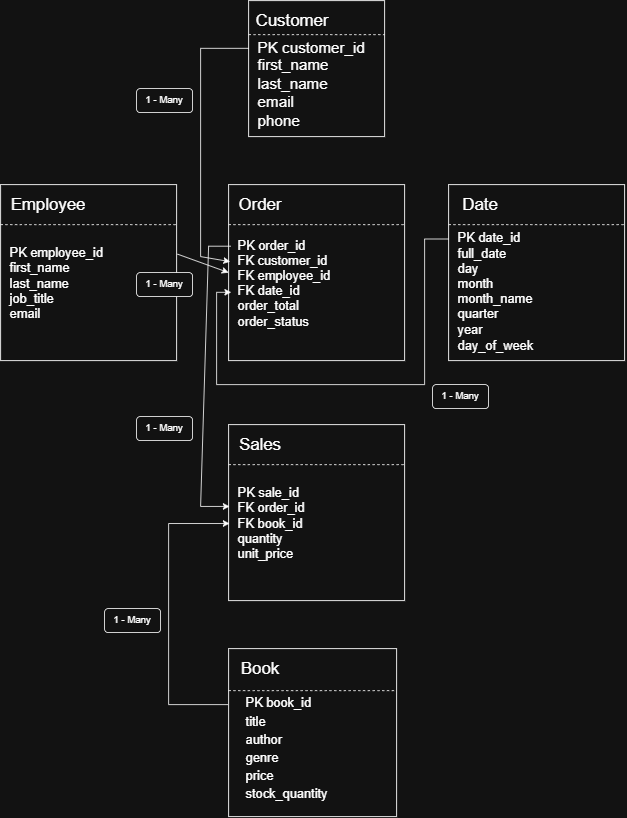

The diagram above was exported from draw.io. Its source (the exported page's mxGraphModel, read from the mxfile embedded in the PNG):
<mxGraphModel dx="1591" dy="1068" grid="1" gridSize="10" guides="1" tooltips="1" connect="1" arrows="1" fold="1" page="1" pageScale="1" pageWidth="850" pageHeight="1100" math="0" shadow="0">
  <root>
    <mxCell id="0" />
    <mxCell id="1" parent="0" />
    <mxCell id="n_S8F7HZzj0iujbuaVMW-1" parent="1" style="whiteSpace=wrap;html=1;aspect=fixed;" value="" vertex="1">
      <mxGeometry height="170" width="170" x="340" y="40" as="geometry" />
    </mxCell>
    <mxCell id="n_S8F7HZzj0iujbuaVMW-2" edge="1" parent="1" source="n_S8F7HZzj0iujbuaVMW-1" style="endArrow=none;dashed=1;html=1;rounded=0;fontSize=12;startSize=8;endSize=8;curved=1;exitX=0;exitY=0.25;exitDx=0;exitDy=0;entryX=1;entryY=0.25;entryDx=0;entryDy=0;" target="n_S8F7HZzj0iujbuaVMW-1" value="">
      <mxGeometry height="50" relative="1" width="50" as="geometry">
        <mxPoint x="790" y="320" as="sourcePoint" />
        <mxPoint x="840" y="270" as="targetPoint" />
      </mxGeometry>
    </mxCell>
    <mxCell id="n_S8F7HZzj0iujbuaVMW-3" parent="1" style="text;html=1;whiteSpace=wrap;strokeColor=none;fillColor=none;align=center;verticalAlign=middle;rounded=0;fontSize=16;" value="&lt;font style=&quot;font-size: 21px;&quot;&gt;Customer&lt;/font&gt;" vertex="1">
      <mxGeometry height="30" width="60" x="365" y="50" as="geometry" />
    </mxCell>
    <mxCell id="n_S8F7HZzj0iujbuaVMW-4" parent="1" style="text;html=1;whiteSpace=wrap;strokeColor=none;fillColor=none;align=left;verticalAlign=middle;rounded=0;fontSize=16;" value="&lt;div style=&quot;&quot;&gt;&lt;span style=&quot;background-color: transparent; color: light-dark(rgb(0, 0, 0), rgb(255, 255, 255));&quot;&gt;&lt;font style=&quot;font-size: 19px;&quot;&gt;PK customer_id&amp;nbsp;&lt;/font&gt;&lt;/span&gt;&lt;/div&gt;&lt;font style=&quot;font-size: 19px;&quot;&gt;first_name&amp;nbsp;&lt;br&gt;last_name&amp;nbsp;&lt;br&gt;email    &lt;/font&gt;&lt;div&gt;&lt;font style=&quot;font-size: 19px;&quot;&gt;phone&lt;/font&gt;&lt;/div&gt;" vertex="1">
      <mxGeometry height="130" width="160" x="350" y="80" as="geometry" />
    </mxCell>
    <mxCell id="n_S8F7HZzj0iujbuaVMW-5" parent="1" style="whiteSpace=wrap;html=1;aspect=fixed;" value="" vertex="1">
      <mxGeometry height="210" width="210" x="315" y="850" as="geometry" />
    </mxCell>
    <mxCell id="n_S8F7HZzj0iujbuaVMW-6" edge="1" parent="1" source="n_S8F7HZzj0iujbuaVMW-5" style="endArrow=none;dashed=1;html=1;rounded=0;fontSize=12;startSize=8;endSize=8;curved=1;exitX=0;exitY=0.25;exitDx=0;exitDy=0;entryX=1;entryY=0.25;entryDx=0;entryDy=0;" target="n_S8F7HZzj0iujbuaVMW-5" value="">
      <mxGeometry height="50" relative="1" width="50" as="geometry">
        <mxPoint x="825" y="1130" as="sourcePoint" />
        <mxPoint x="875" y="1080" as="targetPoint" />
      </mxGeometry>
    </mxCell>
    <mxCell id="n_S8F7HZzj0iujbuaVMW-7" parent="1" style="text;html=1;whiteSpace=wrap;strokeColor=none;fillColor=none;align=center;verticalAlign=middle;rounded=0;fontSize=16;" value="&lt;font style=&quot;font-size: 21px;&quot;&gt;Book&lt;/font&gt;" vertex="1">
      <mxGeometry height="30" width="60" x="325" y="860" as="geometry" />
    </mxCell>
    <mxCell id="n_S8F7HZzj0iujbuaVMW-8" parent="1" style="text;html=1;whiteSpace=wrap;strokeColor=none;fillColor=none;align=left;verticalAlign=middle;rounded=0;fontSize=16;" value="&lt;div style=&quot;&quot;&gt;&lt;font style=&quot;font-size: 19px;&quot;&gt;&lt;span style=&quot;background-color: transparent; color: light-dark(rgb(0, 0, 0), rgb(255, 255, 255)); font-size: 16px;&quot;&gt;PK book_id&amp;nbsp;&lt;/span&gt;&lt;/font&gt;&lt;/div&gt;&lt;div style=&quot;&quot;&gt;&lt;font style=&quot;font-size: 19px;&quot;&gt;&lt;span style=&quot;background-color: transparent; color: light-dark(rgb(0, 0, 0), rgb(255, 255, 255)); font-size: 16px;&quot;&gt;title&amp;nbsp;&lt;/span&gt;&lt;/font&gt;&lt;/div&gt;&lt;div style=&quot;&quot;&gt;&lt;font style=&quot;font-size: 19px;&quot;&gt;&lt;span style=&quot;background-color: transparent; color: light-dark(rgb(0, 0, 0), rgb(255, 255, 255)); font-size: 16px;&quot;&gt;author&amp;nbsp;&lt;/span&gt;&lt;/font&gt;&lt;/div&gt;&lt;div style=&quot;&quot;&gt;&lt;font style=&quot;font-size: 19px;&quot;&gt;&lt;span style=&quot;background-color: transparent; color: light-dark(rgb(0, 0, 0), rgb(255, 255, 255)); font-size: 16px;&quot;&gt;genre&amp;nbsp;&lt;/span&gt;&lt;/font&gt;&lt;/div&gt;&lt;div style=&quot;&quot;&gt;&lt;font style=&quot;font-size: 19px;&quot;&gt;&lt;span style=&quot;background-color: transparent; color: light-dark(rgb(0, 0, 0), rgb(255, 255, 255)); font-size: 16px;&quot;&gt;price&amp;nbsp;&lt;/span&gt;&lt;/font&gt;&lt;/div&gt;&lt;div style=&quot;&quot;&gt;&lt;font style=&quot;font-size: 19px;&quot;&gt;&lt;span style=&quot;background-color: transparent; color: light-dark(rgb(0, 0, 0), rgb(255, 255, 255)); font-size: 16px;&quot;&gt;stock_quantity&lt;/span&gt;&amp;nbsp;&amp;nbsp;&lt;/font&gt;&amp;nbsp;&lt;/div&gt;" vertex="1">
      <mxGeometry height="130" width="200" x="335" y="910" as="geometry" />
    </mxCell>
    <mxCell id="8bjO_UMbGzFf35bADf_B-2" parent="1" style="whiteSpace=wrap;html=1;aspect=fixed;" value="" vertex="1">
      <mxGeometry height="220" width="220" x="30" y="270" as="geometry" />
    </mxCell>
    <mxCell id="8bjO_UMbGzFf35bADf_B-3" edge="1" parent="1" style="endArrow=none;dashed=1;html=1;rounded=0;fontSize=12;startSize=8;endSize=8;curved=1;exitX=0;exitY=0.25;exitDx=0;exitDy=0;entryX=1;entryY=0.25;entryDx=0;entryDy=0;" value="">
      <mxGeometry height="50" relative="1" width="50" as="geometry">
        <mxPoint x="30" y="320" as="sourcePoint" />
        <mxPoint x="250" y="320" as="targetPoint" />
      </mxGeometry>
    </mxCell>
    <mxCell id="8bjO_UMbGzFf35bADf_B-4" parent="1" style="text;html=1;whiteSpace=wrap;strokeColor=none;fillColor=none;align=center;verticalAlign=middle;rounded=0;fontSize=16;" value="&lt;font style=&quot;font-size: 21px;&quot;&gt;Employee&lt;/font&gt;" vertex="1">
      <mxGeometry height="30" width="60" x="60" y="280" as="geometry" />
    </mxCell>
    <mxCell id="8bjO_UMbGzFf35bADf_B-5" parent="1" style="text;html=1;whiteSpace=wrap;strokeColor=none;fillColor=none;align=left;verticalAlign=middle;rounded=0;fontSize=16;" value="&lt;div style=&quot;&quot;&gt;PK employee_id&amp;nbsp;&lt;/div&gt;&lt;div style=&quot;&quot;&gt;first_name&amp;nbsp;&lt;/div&gt;&lt;div style=&quot;&quot;&gt;last_name&amp;nbsp;&lt;/div&gt;&lt;div style=&quot;&quot;&gt;job_title&amp;nbsp;&lt;/div&gt;&lt;div style=&quot;&quot;&gt;email&lt;/div&gt;&lt;div style=&quot;&quot;&gt;&lt;font style=&quot;background-color: transparent; color: light-dark(rgb(0, 0, 0), rgb(255, 255, 255)); font-size: 19px;&quot;&gt;&amp;nbsp;&lt;/font&gt;&lt;span style=&quot;background-color: transparent; color: light-dark(rgb(0, 0, 0), rgb(255, 255, 255));&quot;&gt;&amp;nbsp;&lt;/span&gt;&lt;/div&gt;" vertex="1">
      <mxGeometry height="130" width="200" x="40" y="340" as="geometry" />
    </mxCell>
    <mxCell id="8bjO_UMbGzFf35bADf_B-6" parent="1" style="whiteSpace=wrap;html=1;aspect=fixed;" value="" vertex="1">
      <mxGeometry height="220" width="220" x="315" y="270" as="geometry" />
    </mxCell>
    <mxCell id="8bjO_UMbGzFf35bADf_B-7" edge="1" parent="1" style="endArrow=none;dashed=1;html=1;rounded=0;fontSize=12;startSize=8;endSize=8;curved=1;exitX=0;exitY=0.25;exitDx=0;exitDy=0;entryX=1;entryY=0.25;entryDx=0;entryDy=0;" value="">
      <mxGeometry height="50" relative="1" width="50" as="geometry">
        <mxPoint x="315" y="320" as="sourcePoint" />
        <mxPoint x="535" y="320" as="targetPoint" />
      </mxGeometry>
    </mxCell>
    <mxCell id="8bjO_UMbGzFf35bADf_B-8" parent="1" style="text;html=1;whiteSpace=wrap;strokeColor=none;fillColor=none;align=center;verticalAlign=middle;rounded=0;fontSize=16;" value="&lt;font style=&quot;font-size: 21px;&quot;&gt;Order&lt;/font&gt;" vertex="1">
      <mxGeometry height="30" width="60" x="325" y="280" as="geometry" />
    </mxCell>
    <mxCell id="8bjO_UMbGzFf35bADf_B-9" parent="1" style="text;html=1;whiteSpace=wrap;strokeColor=none;fillColor=none;align=left;verticalAlign=middle;rounded=0;fontSize=16;" value="&lt;div style=&quot;&quot;&gt;PK order_id&amp;nbsp;&lt;/div&gt;&lt;div style=&quot;&quot;&gt;FK customer_id&amp;nbsp;&lt;/div&gt;&lt;div style=&quot;&quot;&gt;FK employee_id&amp;nbsp;&lt;/div&gt;&lt;div style=&quot;&quot;&gt;FK date_id&amp;nbsp;&lt;/div&gt;&lt;div style=&quot;&quot;&gt;order_total&amp;nbsp;&lt;/div&gt;&lt;div style=&quot;&quot;&gt;order_status&lt;/div&gt;&lt;div style=&quot;&quot;&gt;&lt;font style=&quot;background-color: transparent; color: light-dark(rgb(0, 0, 0), rgb(255, 255, 255)); font-size: 19px;&quot;&gt;&amp;nbsp;&lt;/font&gt;&lt;span style=&quot;background-color: transparent; color: light-dark(rgb(0, 0, 0), rgb(255, 255, 255));&quot;&gt;&amp;nbsp;&lt;/span&gt;&lt;/div&gt;" vertex="1">
      <mxGeometry height="130" width="200" x="325" y="340" as="geometry" />
    </mxCell>
    <mxCell id="8bjO_UMbGzFf35bADf_B-10" parent="1" style="whiteSpace=wrap;html=1;aspect=fixed;" value="" vertex="1">
      <mxGeometry height="220" width="220" x="315" y="570" as="geometry" />
    </mxCell>
    <mxCell id="8bjO_UMbGzFf35bADf_B-11" edge="1" parent="1" style="endArrow=none;dashed=1;html=1;rounded=0;fontSize=12;startSize=8;endSize=8;curved=1;exitX=0;exitY=0.25;exitDx=0;exitDy=0;entryX=1;entryY=0.25;entryDx=0;entryDy=0;" value="">
      <mxGeometry height="50" relative="1" width="50" as="geometry">
        <mxPoint x="315" y="620" as="sourcePoint" />
        <mxPoint x="535" y="620" as="targetPoint" />
      </mxGeometry>
    </mxCell>
    <mxCell id="8bjO_UMbGzFf35bADf_B-12" parent="1" style="text;html=1;whiteSpace=wrap;strokeColor=none;fillColor=none;align=center;verticalAlign=middle;rounded=0;fontSize=16;" value="&lt;font style=&quot;font-size: 21px;&quot;&gt;Sales&lt;/font&gt;" vertex="1">
      <mxGeometry height="30" width="60" x="325" y="580" as="geometry" />
    </mxCell>
    <mxCell id="8bjO_UMbGzFf35bADf_B-13" parent="1" style="text;html=1;whiteSpace=wrap;strokeColor=none;fillColor=none;align=left;verticalAlign=middle;rounded=0;fontSize=16;" value="&lt;div style=&quot;&quot;&gt;PK sale_id&amp;nbsp;&lt;/div&gt;&lt;div style=&quot;&quot;&gt;FK order_id&amp;nbsp;&lt;/div&gt;&lt;div style=&quot;&quot;&gt;FK book_id&amp;nbsp;&lt;/div&gt;&lt;div style=&quot;&quot;&gt;quantity&amp;nbsp;&lt;/div&gt;&lt;div style=&quot;&quot;&gt;unit_price&lt;/div&gt;&lt;div style=&quot;&quot;&gt;&lt;font style=&quot;background-color: transparent; color: light-dark(rgb(0, 0, 0), rgb(255, 255, 255)); font-size: 19px;&quot;&gt;&amp;nbsp;&lt;/font&gt;&lt;span style=&quot;background-color: transparent; color: light-dark(rgb(0, 0, 0), rgb(255, 255, 255));&quot;&gt;&amp;nbsp;&lt;/span&gt;&lt;/div&gt;" vertex="1">
      <mxGeometry height="130" width="200" x="325" y="640" as="geometry" />
    </mxCell>
    <mxCell id="8bjO_UMbGzFf35bADf_B-14" parent="1" style="whiteSpace=wrap;html=1;aspect=fixed;" value="" vertex="1">
      <mxGeometry height="220" width="220" x="590" y="270" as="geometry" />
    </mxCell>
    <mxCell id="8bjO_UMbGzFf35bADf_B-15" edge="1" parent="1" style="endArrow=none;dashed=1;html=1;rounded=0;fontSize=12;startSize=8;endSize=8;curved=1;exitX=0;exitY=0.25;exitDx=0;exitDy=0;entryX=1;entryY=0.25;entryDx=0;entryDy=0;" value="">
      <mxGeometry height="50" relative="1" width="50" as="geometry">
        <mxPoint x="590" y="320" as="sourcePoint" />
        <mxPoint x="810" y="320" as="targetPoint" />
      </mxGeometry>
    </mxCell>
    <mxCell id="8bjO_UMbGzFf35bADf_B-16" parent="1" style="text;html=1;whiteSpace=wrap;strokeColor=none;fillColor=none;align=center;verticalAlign=middle;rounded=0;fontSize=16;" value="&lt;font style=&quot;font-size: 21px;&quot;&gt;Date&lt;/font&gt;" vertex="1">
      <mxGeometry height="30" width="60" x="600" y="280" as="geometry" />
    </mxCell>
    <mxCell id="8bjO_UMbGzFf35bADf_B-17" parent="1" style="text;html=1;whiteSpace=wrap;strokeColor=none;fillColor=none;align=left;verticalAlign=middle;rounded=0;fontSize=16;" value="&lt;div style=&quot;&quot;&gt;PK date_id&amp;nbsp;&lt;/div&gt;&lt;div style=&quot;&quot;&gt;full_date&amp;nbsp;&lt;/div&gt;&lt;div style=&quot;&quot;&gt;day&amp;nbsp;&lt;/div&gt;&lt;div style=&quot;&quot;&gt;month&amp;nbsp;&lt;/div&gt;&lt;div style=&quot;&quot;&gt;month_name&amp;nbsp;&lt;/div&gt;&lt;div style=&quot;&quot;&gt;quarter&amp;nbsp;&lt;/div&gt;&lt;div style=&quot;&quot;&gt;year&amp;nbsp;&lt;/div&gt;&lt;div style=&quot;&quot;&gt;day_of_week&lt;/div&gt;&lt;div style=&quot;&quot;&gt;&lt;font style=&quot;background-color: transparent; color: light-dark(rgb(0, 0, 0), rgb(255, 255, 255)); font-size: 19px;&quot;&gt;&amp;nbsp;&lt;/font&gt;&lt;span style=&quot;background-color: transparent; color: light-dark(rgb(0, 0, 0), rgb(255, 255, 255));&quot;&gt;&amp;nbsp;&lt;/span&gt;&lt;/div&gt;" vertex="1">
      <mxGeometry height="130" width="200" x="600" y="350" as="geometry" />
    </mxCell>
    <mxCell id="8bjO_UMbGzFf35bADf_B-18" edge="1" parent="1" source="8bjO_UMbGzFf35bADf_B-2" style="endArrow=classic;html=1;rounded=0;exitX=1.005;exitY=0.395;exitDx=0;exitDy=0;exitPerimeter=0;entryX=0;entryY=0.5;entryDx=0;entryDy=0;" target="8bjO_UMbGzFf35bADf_B-6" value="">
      <mxGeometry height="50" relative="1" width="50" as="geometry">
        <mxPoint x="400" y="470" as="sourcePoint" />
        <mxPoint x="450" y="420" as="targetPoint" />
      </mxGeometry>
    </mxCell>
    <mxCell id="8bjO_UMbGzFf35bADf_B-19" edge="1" parent="1" source="n_S8F7HZzj0iujbuaVMW-1" style="endArrow=classic;html=1;rounded=0;exitX=0.002;exitY=0.351;exitDx=0;exitDy=0;exitPerimeter=0;entryX=0.009;entryY=0.438;entryDx=0;entryDy=0;entryPerimeter=0;" target="8bjO_UMbGzFf35bADf_B-6" value="">
      <mxGeometry height="50" relative="1" width="50" as="geometry">
        <Array as="points">
          <mxPoint x="280" y="99.67" />
          <mxPoint x="280" y="360" />
        </Array>
        <mxPoint x="380" y="400" as="sourcePoint" />
        <mxPoint x="316.98" y="347.66" as="targetPoint" />
      </mxGeometry>
    </mxCell>
    <mxCell id="8bjO_UMbGzFf35bADf_B-21" edge="1" parent="1" style="endArrow=classic;html=1;rounded=0;entryX=0.015;entryY=0.612;entryDx=0;entryDy=0;entryPerimeter=0;" target="8bjO_UMbGzFf35bADf_B-6" value="">
      <mxGeometry height="50" relative="1" width="50" as="geometry">
        <Array as="points">
          <mxPoint x="560" y="338" />
          <mxPoint x="560" y="520" />
          <mxPoint x="300" y="520" />
          <mxPoint x="300" y="404.64" />
        </Array>
        <mxPoint x="590" y="338" as="sourcePoint" />
        <mxPoint x="454" y="442.58" as="targetPoint" />
      </mxGeometry>
    </mxCell>
    <mxCell id="8bjO_UMbGzFf35bADf_B-22" edge="1" parent="1" source="8bjO_UMbGzFf35bADf_B-6" style="endArrow=classic;html=1;rounded=0;exitX=0.012;exitY=0.35;exitDx=0;exitDy=0;exitPerimeter=0;entryX=0.006;entryY=0.465;entryDx=0;entryDy=0;entryPerimeter=0;" target="8bjO_UMbGzFf35bADf_B-10" value="">
      <mxGeometry height="50" relative="1" width="50" as="geometry">
        <Array as="points">
          <mxPoint x="290" y="347" />
          <mxPoint x="280" y="672.3" />
        </Array>
        <mxPoint x="310" y="350" as="sourcePoint" />
        <mxPoint x="280" y="690" as="targetPoint" />
      </mxGeometry>
    </mxCell>
    <mxCell id="8bjO_UMbGzFf35bADf_B-23" edge="1" parent="1" style="endArrow=classic;html=1;rounded=0;entryX=0.006;entryY=0.562;entryDx=0;entryDy=0;entryPerimeter=0;" target="8bjO_UMbGzFf35bADf_B-10" value="">
      <mxGeometry height="50" relative="1" width="50" as="geometry">
        <Array as="points">
          <mxPoint x="240" y="920" />
          <mxPoint x="240" y="693.64" />
        </Array>
        <mxPoint x="314.34" y="920" as="sourcePoint" />
        <mxPoint x="290" y="750" as="targetPoint" />
      </mxGeometry>
    </mxCell>
    <mxCell id="8bjO_UMbGzFf35bADf_B-24" parent="1" style="rounded=1;whiteSpace=wrap;html=1;" value="1 - Many" vertex="1">
      <mxGeometry height="30" width="70" x="200" y="150" as="geometry" />
    </mxCell>
    <mxCell id="8bjO_UMbGzFf35bADf_B-27" parent="1" style="rounded=1;whiteSpace=wrap;html=1;" value="1 - Many" vertex="1">
      <mxGeometry height="30" width="70" x="160" y="800" as="geometry" />
    </mxCell>
    <mxCell id="8bjO_UMbGzFf35bADf_B-28" parent="1" style="rounded=1;whiteSpace=wrap;html=1;" value="1 - Many" vertex="1">
      <mxGeometry height="30" width="70" x="200" y="560" as="geometry" />
    </mxCell>
    <mxCell id="8bjO_UMbGzFf35bADf_B-29" parent="1" style="rounded=1;whiteSpace=wrap;html=1;" value="1 - Many" vertex="1">
      <mxGeometry height="30" width="70" x="570" y="520" as="geometry" />
    </mxCell>
    <mxCell id="8bjO_UMbGzFf35bADf_B-30" parent="1" style="rounded=1;whiteSpace=wrap;html=1;" value="1 - Many" vertex="1">
      <mxGeometry height="30" width="70" x="200" y="380" as="geometry" />
    </mxCell>
  </root>
</mxGraphModel>